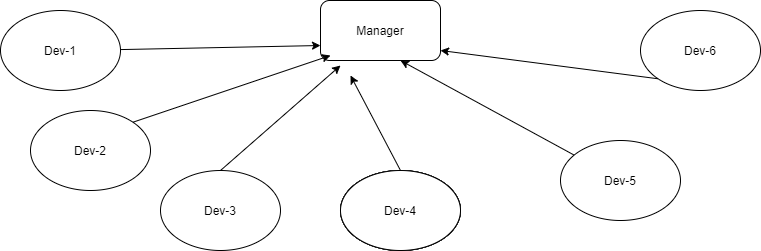

The diagram above was exported from draw.io. Its source (the exported page's mxGraphModel, read from the mxfile embedded in the PNG):
<mxGraphModel dx="1874" dy="527" grid="1" gridSize="10" guides="1" tooltips="1" connect="1" arrows="1" fold="1" page="1" pageScale="1" pageWidth="850" pageHeight="1100" math="0" shadow="0">
  <root>
    <mxCell id="0" />
    <mxCell id="1" parent="0" />
    <mxCell id="HYIV-DQPp6G9c0mFb3DE-1" value="Manager&lt;br&gt;" style="rounded=1;whiteSpace=wrap;html=1;" vertex="1" parent="1">
      <mxGeometry x="310" y="30" width="120" height="60" as="geometry" />
    </mxCell>
    <mxCell id="HYIV-DQPp6G9c0mFb3DE-2" value="" style="ellipse;whiteSpace=wrap;html=1;" vertex="1" parent="1">
      <mxGeometry x="330" y="200" width="120" height="80" as="geometry" />
    </mxCell>
    <mxCell id="HYIV-DQPp6G9c0mFb3DE-3" value="" style="ellipse;whiteSpace=wrap;html=1;" vertex="1" parent="1">
      <mxGeometry x="330" y="200" width="120" height="80" as="geometry" />
    </mxCell>
    <mxCell id="HYIV-DQPp6G9c0mFb3DE-4" value="" style="ellipse;whiteSpace=wrap;html=1;" vertex="1" parent="1">
      <mxGeometry x="330" y="200" width="120" height="80" as="geometry" />
    </mxCell>
    <mxCell id="HYIV-DQPp6G9c0mFb3DE-5" value="Dev-4&lt;br&gt;" style="ellipse;whiteSpace=wrap;html=1;" vertex="1" parent="1">
      <mxGeometry x="330" y="200" width="120" height="80" as="geometry" />
    </mxCell>
    <mxCell id="HYIV-DQPp6G9c0mFb3DE-6" value="Dev-6&lt;br&gt;" style="ellipse;whiteSpace=wrap;html=1;" vertex="1" parent="1">
      <mxGeometry x="630" y="40" width="120" height="80" as="geometry" />
    </mxCell>
    <mxCell id="HYIV-DQPp6G9c0mFb3DE-7" value="Dev-3&lt;br&gt;" style="ellipse;whiteSpace=wrap;html=1;" vertex="1" parent="1">
      <mxGeometry x="150" y="200" width="120" height="80" as="geometry" />
    </mxCell>
    <mxCell id="HYIV-DQPp6G9c0mFb3DE-8" value="Dev-2&lt;br&gt;" style="ellipse;whiteSpace=wrap;html=1;" vertex="1" parent="1">
      <mxGeometry x="20" y="140" width="120" height="80" as="geometry" />
    </mxCell>
    <mxCell id="HYIV-DQPp6G9c0mFb3DE-9" value="Dev-1" style="ellipse;whiteSpace=wrap;html=1;" vertex="1" parent="1">
      <mxGeometry x="-10" y="40" width="120" height="80" as="geometry" />
    </mxCell>
    <mxCell id="HYIV-DQPp6G9c0mFb3DE-10" value="Dev-5" style="ellipse;whiteSpace=wrap;html=1;" vertex="1" parent="1">
      <mxGeometry x="550" y="170" width="120" height="80" as="geometry" />
    </mxCell>
    <mxCell id="HYIV-DQPp6G9c0mFb3DE-11" value="" style="endArrow=classic;html=1;entryX=0;entryY=0.75;entryDx=0;entryDy=0;" edge="1" parent="1" source="HYIV-DQPp6G9c0mFb3DE-9" target="HYIV-DQPp6G9c0mFb3DE-1">
      <mxGeometry width="50" height="50" relative="1" as="geometry">
        <mxPoint x="370" y="220" as="sourcePoint" />
        <mxPoint x="420" y="170" as="targetPoint" />
      </mxGeometry>
    </mxCell>
    <mxCell id="HYIV-DQPp6G9c0mFb3DE-12" value="" style="endArrow=classic;html=1;entryX=0;entryY=0.75;entryDx=0;entryDy=0;exitX=1;exitY=0;exitDx=0;exitDy=0;" edge="1" parent="1" source="HYIV-DQPp6G9c0mFb3DE-8">
      <mxGeometry width="50" height="50" relative="1" as="geometry">
        <mxPoint x="119.98403004687975" y="89.07716876850964" as="sourcePoint" />
        <mxPoint x="320" y="85" as="targetPoint" />
      </mxGeometry>
    </mxCell>
    <mxCell id="HYIV-DQPp6G9c0mFb3DE-13" value="" style="endArrow=classic;html=1;entryX=0;entryY=0.75;entryDx=0;entryDy=0;exitX=0.5;exitY=0;exitDx=0;exitDy=0;" edge="1" parent="1" source="HYIV-DQPp6G9c0mFb3DE-7">
      <mxGeometry width="50" height="50" relative="1" as="geometry">
        <mxPoint x="129.98403004687975" y="99.07716876850964" as="sourcePoint" />
        <mxPoint x="330" y="95" as="targetPoint" />
      </mxGeometry>
    </mxCell>
    <mxCell id="HYIV-DQPp6G9c0mFb3DE-14" value="" style="endArrow=classic;html=1;entryX=0;entryY=0.75;entryDx=0;entryDy=0;exitX=0.5;exitY=0;exitDx=0;exitDy=0;" edge="1" parent="1" source="HYIV-DQPp6G9c0mFb3DE-5">
      <mxGeometry width="50" height="50" relative="1" as="geometry">
        <mxPoint x="139.98403004687975" y="109.07716876850964" as="sourcePoint" />
        <mxPoint x="340" y="105" as="targetPoint" />
      </mxGeometry>
    </mxCell>
    <mxCell id="HYIV-DQPp6G9c0mFb3DE-15" value="" style="endArrow=classic;html=1;entryX=0.667;entryY=1;entryDx=0;entryDy=0;entryPerimeter=0;" edge="1" parent="1" source="HYIV-DQPp6G9c0mFb3DE-10" target="HYIV-DQPp6G9c0mFb3DE-1">
      <mxGeometry width="50" height="50" relative="1" as="geometry">
        <mxPoint x="180.00403004687976" y="114.07716876850964" as="sourcePoint" />
        <mxPoint x="380.02" y="110" as="targetPoint" />
      </mxGeometry>
    </mxCell>
    <mxCell id="HYIV-DQPp6G9c0mFb3DE-16" value="" style="endArrow=classic;html=1;entryX=1;entryY=0.833;entryDx=0;entryDy=0;exitX=0;exitY=1;exitDx=0;exitDy=0;entryPerimeter=0;" edge="1" parent="1" source="HYIV-DQPp6G9c0mFb3DE-6" target="HYIV-DQPp6G9c0mFb3DE-1">
      <mxGeometry width="50" height="50" relative="1" as="geometry">
        <mxPoint x="159.98403004687975" y="129.07716876850964" as="sourcePoint" />
        <mxPoint x="360" y="125" as="targetPoint" />
      </mxGeometry>
    </mxCell>
  </root>
</mxGraphModel>